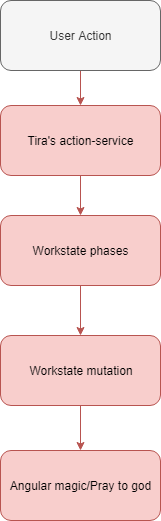

The diagram above was exported from draw.io. Its source (the exported page's mxGraphModel, read from the mxfile embedded in the PNG):
<mxGraphModel dx="1010" dy="550" grid="1" gridSize="10" guides="1" tooltips="1" connect="1" arrows="1" fold="1" page="1" pageScale="1" pageWidth="1100" pageHeight="850" background="#ffffff" math="0" shadow="0">
  <root>
    <mxCell id="0" />
    <mxCell id="1" parent="0" />
    <mxCell id="TDbOb9bkbH06tkTpLzfz-6" value="" style="edgeStyle=orthogonalEdgeStyle;rounded=0;orthogonalLoop=1;jettySize=auto;html=1;fillColor=#f8cecc;strokeColor=#b85450;" edge="1" parent="1" source="TDbOb9bkbH06tkTpLzfz-1" target="TDbOb9bkbH06tkTpLzfz-2">
      <mxGeometry relative="1" as="geometry" />
    </mxCell>
    <mxCell id="TDbOb9bkbH06tkTpLzfz-1" value="User Action" style="rounded=1;whiteSpace=wrap;html=1;fillColor=#f5f5f5;strokeColor=#666666;fontColor=#333333;" vertex="1" parent="1">
      <mxGeometry x="380" y="60" width="160" height="70" as="geometry" />
    </mxCell>
    <mxCell id="TDbOb9bkbH06tkTpLzfz-7" value="" style="edgeStyle=orthogonalEdgeStyle;rounded=0;orthogonalLoop=1;jettySize=auto;html=1;fillColor=#f8cecc;strokeColor=#b85450;" edge="1" parent="1" source="TDbOb9bkbH06tkTpLzfz-2" target="TDbOb9bkbH06tkTpLzfz-3">
      <mxGeometry relative="1" as="geometry" />
    </mxCell>
    <mxCell id="TDbOb9bkbH06tkTpLzfz-2" value="Tira's action-service" style="rounded=1;whiteSpace=wrap;html=1;fillColor=#f8cecc;strokeColor=#b85450;" vertex="1" parent="1">
      <mxGeometry x="380" y="165" width="160" height="70" as="geometry" />
    </mxCell>
    <mxCell id="TDbOb9bkbH06tkTpLzfz-8" value="" style="edgeStyle=orthogonalEdgeStyle;rounded=0;orthogonalLoop=1;jettySize=auto;html=1;fillColor=#f8cecc;strokeColor=#b85450;" edge="1" parent="1" source="TDbOb9bkbH06tkTpLzfz-3" target="TDbOb9bkbH06tkTpLzfz-4">
      <mxGeometry relative="1" as="geometry" />
    </mxCell>
    <mxCell id="TDbOb9bkbH06tkTpLzfz-3" value="Workstate phases" style="rounded=1;whiteSpace=wrap;html=1;fillColor=#f8cecc;strokeColor=#b85450;" vertex="1" parent="1">
      <mxGeometry x="380" y="275" width="160" height="70" as="geometry" />
    </mxCell>
    <mxCell id="TDbOb9bkbH06tkTpLzfz-9" value="" style="edgeStyle=orthogonalEdgeStyle;rounded=0;orthogonalLoop=1;jettySize=auto;html=1;fillColor=#f8cecc;strokeColor=#b85450;" edge="1" parent="1" source="TDbOb9bkbH06tkTpLzfz-4" target="TDbOb9bkbH06tkTpLzfz-5">
      <mxGeometry relative="1" as="geometry" />
    </mxCell>
    <mxCell id="TDbOb9bkbH06tkTpLzfz-4" value="Workstate mutation" style="rounded=1;whiteSpace=wrap;html=1;fillColor=#f8cecc;strokeColor=#b85450;" vertex="1" parent="1">
      <mxGeometry x="380" y="395" width="160" height="70" as="geometry" />
    </mxCell>
    <mxCell id="TDbOb9bkbH06tkTpLzfz-5" value="Angular magic/Pray to god" style="rounded=1;whiteSpace=wrap;html=1;fillColor=#f8cecc;strokeColor=#b85450;" vertex="1" parent="1">
      <mxGeometry x="380" y="510" width="160" height="70" as="geometry" />
    </mxCell>
  </root>
</mxGraphModel>